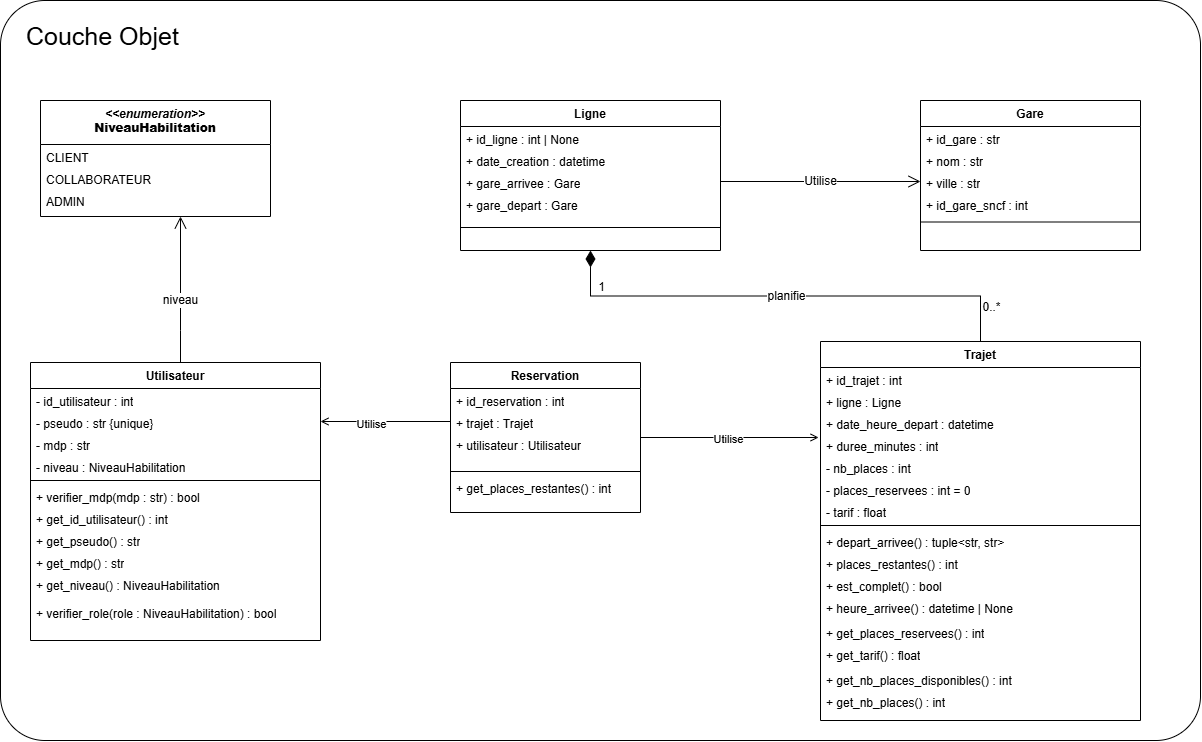

The diagram above was exported from draw.io. Its source (the exported page's mxGraphModel, read from the mxfile embedded in the PNG):
<mxGraphModel dx="1433" dy="1104" grid="1" gridSize="10" guides="1" tooltips="1" connect="1" arrows="1" fold="1" page="0" pageScale="1" pageWidth="1169" pageHeight="827" math="0" shadow="0">
  <root>
    <mxCell id="0" />
    <mxCell id="1" parent="0" />
    <mxCell id="layer" parent="1" style="rounded=1;whiteSpace=wrap;html=1;verticalAlign=top;align=left;spacingLeft=24;spacingTop=14;fontSize=25;fillColor=none;arcSize=6;" value="Couche Objet" vertex="1">
      <mxGeometry height="740" width="1200" as="geometry" />
    </mxCell>
    <mxCell id="k3" parent="1" style="swimlane;fontStyle=1;align=center;verticalAlign=top;startSize=44;horizontal=1;html=1;collapsible=0;marginBottom=0;whiteSpace=wrap;" value="&lt;i&gt;&amp;lt;&amp;lt;enumeration&amp;gt;&amp;gt;&lt;/i&gt;&lt;br&gt;&lt;b&gt;NiveauHabilitation&lt;/b&gt;" vertex="1">
      <mxGeometry height="116" width="230" x="40" y="100" as="geometry" />
    </mxCell>
    <mxCell id="t4" parent="k3" style="text;strokeColor=none;fillColor=none;align=left;verticalAlign=top;spacingLeft=4;spacingRight=4;overflow=hidden;rotatable=0;points=[[0,0.5],[1,0.5]];portConstraint=eastwest;whiteSpace=wrap;html=1;" value="CLIENT" vertex="1">
      <mxGeometry height="22" width="230" y="44" as="geometry" />
    </mxCell>
    <mxCell id="t5" parent="k3" style="text;strokeColor=none;fillColor=none;align=left;verticalAlign=top;spacingLeft=4;spacingRight=4;overflow=hidden;rotatable=0;points=[[0,0.5],[1,0.5]];portConstraint=eastwest;whiteSpace=wrap;html=1;" value="COLLABORATEUR" vertex="1">
      <mxGeometry height="22" width="230" y="66" as="geometry" />
    </mxCell>
    <mxCell id="t6" parent="k3" style="text;strokeColor=none;fillColor=none;align=left;verticalAlign=top;spacingLeft=4;spacingRight=4;overflow=hidden;rotatable=0;points=[[0,0.5],[1,0.5]];portConstraint=eastwest;whiteSpace=wrap;html=1;" value="ADMIN" vertex="1">
      <mxGeometry height="22" width="230" y="88" as="geometry" />
    </mxCell>
    <mxCell id="k7" parent="1" style="swimlane;fontStyle=1;align=center;verticalAlign=top;startSize=26;horizontal=1;html=1;collapsible=0;marginBottom=0;whiteSpace=wrap;" value="Utilisateur" vertex="1">
      <mxGeometry height="278" width="290" x="30" y="362" as="geometry" />
    </mxCell>
    <mxCell id="t8" parent="k7" style="text;strokeColor=none;fillColor=none;align=left;verticalAlign=top;spacingLeft=4;spacingRight=4;overflow=hidden;rotatable=0;points=[[0,0.5],[1,0.5]];portConstraint=eastwest;whiteSpace=wrap;html=1;" value="- id_utilisateur : int" vertex="1">
      <mxGeometry height="22" width="290" y="26" as="geometry" />
    </mxCell>
    <mxCell id="t9" parent="k7" style="text;strokeColor=none;fillColor=none;align=left;verticalAlign=top;spacingLeft=4;spacingRight=4;overflow=hidden;rotatable=0;points=[[0,0.5],[1,0.5]];portConstraint=eastwest;whiteSpace=wrap;html=1;" value="- pseudo : str {unique}" vertex="1">
      <mxGeometry height="22" width="290" y="48" as="geometry" />
    </mxCell>
    <mxCell id="t10" parent="k7" style="text;strokeColor=none;fillColor=none;align=left;verticalAlign=top;spacingLeft=4;spacingRight=4;overflow=hidden;rotatable=0;points=[[0,0.5],[1,0.5]];portConstraint=eastwest;whiteSpace=wrap;html=1;" value="- mdp : str" vertex="1">
      <mxGeometry height="22" width="290" y="70" as="geometry" />
    </mxCell>
    <mxCell id="t11" parent="k7" style="text;strokeColor=none;fillColor=none;align=left;verticalAlign=top;spacingLeft=4;spacingRight=4;overflow=hidden;rotatable=0;points=[[0,0.5],[1,0.5]];portConstraint=eastwest;whiteSpace=wrap;html=1;" value="- niveau : NiveauHabilitation" vertex="1">
      <mxGeometry height="22" width="290" y="92" as="geometry" />
    </mxCell>
    <mxCell id="t12" parent="k7" style="text;strokeColor=none;fillColor=none;align=left;verticalAlign=top;spacingLeft=4;spacingRight=4;overflow=hidden;rotatable=0;points=[[0,0.5],[1,0.5]];portConstraint=eastwest;whiteSpace=wrap;html=1;" value="+ verifier_mdp(mdp : str) : bool" vertex="1">
      <mxGeometry height="22" width="290" y="122" as="geometry" />
    </mxCell>
    <mxCell id="t13" parent="k7" style="text;strokeColor=none;fillColor=none;align=left;verticalAlign=top;spacingLeft=4;spacingRight=4;overflow=hidden;rotatable=0;points=[[0,0.5],[1,0.5]];portConstraint=eastwest;whiteSpace=wrap;html=1;" value="+ get_id_utilisateur() : int" vertex="1">
      <mxGeometry height="22" width="290" y="144" as="geometry" />
    </mxCell>
    <mxCell id="t14" parent="k7" style="text;strokeColor=none;fillColor=none;align=left;verticalAlign=top;spacingLeft=4;spacingRight=4;overflow=hidden;rotatable=0;points=[[0,0.5],[1,0.5]];portConstraint=eastwest;whiteSpace=wrap;html=1;" value="+ get_pseudo() : str" vertex="1">
      <mxGeometry height="22" width="290" y="166" as="geometry" />
    </mxCell>
    <mxCell id="s15" parent="k7" style="line;strokeWidth=1;fillColor=none;align=left;verticalAlign=middle;spacingTop=-1;spacingLeft=3;spacingRight=3;rotatable=0;labelPosition=right;points=[];portConstraint=eastwest;strokeColor=inherit;" value="" vertex="1">
      <mxGeometry height="8" width="290" y="114" as="geometry" />
    </mxCell>
    <mxCell id="Q7MOWt4D90r-O3xPO_w8-6" parent="k7" style="text;strokeColor=none;fillColor=none;align=left;verticalAlign=top;spacingLeft=4;spacingRight=4;overflow=hidden;rotatable=0;points=[[0,0.5],[1,0.5]];portConstraint=eastwest;whiteSpace=wrap;html=1;" value="+ get_mdp() : str&lt;div&gt;&lt;br&gt;&lt;/div&gt;" vertex="1">
      <mxGeometry height="22" width="290" y="188" as="geometry" />
    </mxCell>
    <mxCell id="k16" parent="1" style="swimlane;fontStyle=1;align=center;verticalAlign=top;startSize=26;horizontal=1;html=1;collapsible=0;marginBottom=0;whiteSpace=wrap;" value="Ligne" vertex="1">
      <mxGeometry height="150" width="260" x="460" y="100" as="geometry" />
    </mxCell>
    <mxCell id="t17" parent="k16" style="text;strokeColor=none;fillColor=none;align=left;verticalAlign=top;spacingLeft=4;spacingRight=4;overflow=hidden;rotatable=0;points=[[0,0.5],[1,0.5]];portConstraint=eastwest;whiteSpace=wrap;html=1;" value="+ id_ligne : int | None" vertex="1">
      <mxGeometry height="22" width="260" y="26" as="geometry" />
    </mxCell>
    <mxCell id="t19" parent="k16" style="text;strokeColor=none;fillColor=none;align=left;verticalAlign=top;spacingLeft=4;spacingRight=4;overflow=hidden;rotatable=0;points=[[0,0.5],[1,0.5]];portConstraint=eastwest;whiteSpace=wrap;html=1;" value="+ gare_depart : Gare" vertex="1">
      <mxGeometry height="22" width="260" y="92" as="geometry" />
    </mxCell>
    <mxCell id="t20" parent="k16" style="text;strokeColor=none;fillColor=none;align=left;verticalAlign=top;spacingLeft=4;spacingRight=4;overflow=hidden;rotatable=0;points=[[0,0.5],[1,0.5]];portConstraint=eastwest;whiteSpace=wrap;html=1;" value="+ gare_arrivee : Gare" vertex="1">
      <mxGeometry height="22" width="260" y="70" as="geometry" />
    </mxCell>
    <mxCell id="t21" parent="k16" style="text;strokeColor=none;fillColor=none;align=left;verticalAlign=top;spacingLeft=4;spacingRight=4;overflow=hidden;rotatable=0;points=[[0,0.5],[1,0.5]];portConstraint=eastwest;whiteSpace=wrap;html=1;" value="+ date_creation : datetime" vertex="1">
      <mxGeometry height="22" width="260" y="48" as="geometry" />
    </mxCell>
    <mxCell id="s22" parent="k16" style="line;strokeWidth=1;fillColor=none;align=left;verticalAlign=middle;spacingTop=-1;spacingLeft=3;spacingRight=3;rotatable=0;labelPosition=right;points=[];portConstraint=eastwest;strokeColor=inherit;" value="" vertex="1">
      <mxGeometry height="34" width="260" y="110" as="geometry" />
    </mxCell>
    <mxCell id="k23" parent="1" style="swimlane;fontStyle=1;align=center;verticalAlign=top;startSize=26;horizontal=1;html=1;collapsible=0;marginBottom=0;whiteSpace=wrap;" value="Gare" vertex="1">
      <mxGeometry height="150" width="220" x="920" y="100" as="geometry" />
    </mxCell>
    <mxCell id="t24" parent="k23" style="text;strokeColor=none;fillColor=none;align=left;verticalAlign=top;spacingLeft=4;spacingRight=4;overflow=hidden;rotatable=0;points=[[0,0.5],[1,0.5]];portConstraint=eastwest;whiteSpace=wrap;html=1;" value="+ id_gare : str" vertex="1">
      <mxGeometry height="22" width="220" y="26" as="geometry" />
    </mxCell>
    <mxCell id="t25" parent="k23" style="text;strokeColor=none;fillColor=none;align=left;verticalAlign=top;spacingLeft=4;spacingRight=4;overflow=hidden;rotatable=0;points=[[0,0.5],[1,0.5]];portConstraint=eastwest;whiteSpace=wrap;html=1;" value="+ nom : str" vertex="1">
      <mxGeometry height="22" width="220" y="48" as="geometry" />
    </mxCell>
    <mxCell id="t26" parent="k23" style="text;strokeColor=none;fillColor=none;align=left;verticalAlign=top;spacingLeft=4;spacingRight=4;overflow=hidden;rotatable=0;points=[[0,0.5],[1,0.5]];portConstraint=eastwest;whiteSpace=wrap;html=1;" value="+ ville : str" vertex="1">
      <mxGeometry height="22" width="220" y="70" as="geometry" />
    </mxCell>
    <mxCell id="s29" parent="k23" style="line;strokeWidth=1;fillColor=none;align=left;verticalAlign=middle;spacingTop=-1;spacingLeft=3;spacingRight=3;rotatable=0;labelPosition=right;points=[];portConstraint=eastwest;strokeColor=inherit;" value="" vertex="1">
      <mxGeometry height="45" width="220" y="99" as="geometry" />
    </mxCell>
    <mxCell id="PXWs-BGvRFrcOsQfvskI-1" parent="k23" style="text;strokeColor=none;fillColor=none;align=left;verticalAlign=top;spacingLeft=4;spacingRight=4;overflow=hidden;rotatable=0;points=[[0,0.5],[1,0.5]];portConstraint=eastwest;whiteSpace=wrap;html=1;" value="+ id_gare_sncf : int" vertex="1">
      <mxGeometry height="22" width="220" y="92" as="geometry" />
    </mxCell>
    <mxCell id="k30" parent="1" style="swimlane;fontStyle=1;align=center;verticalAlign=top;startSize=26;horizontal=1;html=1;collapsible=0;marginBottom=0;whiteSpace=wrap;" value="Trajet" vertex="1">
      <mxGeometry height="379" width="320" x="820" y="341" as="geometry" />
    </mxCell>
    <mxCell id="t31" parent="k30" style="text;strokeColor=none;fillColor=none;align=left;verticalAlign=top;spacingLeft=4;spacingRight=4;overflow=hidden;rotatable=0;points=[[0,0.5],[1,0.5]];portConstraint=eastwest;whiteSpace=wrap;html=1;" value="+ id_trajet : int" vertex="1">
      <mxGeometry height="22" width="320" y="26" as="geometry" />
    </mxCell>
    <mxCell id="t32" parent="k30" style="text;strokeColor=none;fillColor=none;align=left;verticalAlign=top;spacingLeft=4;spacingRight=4;overflow=hidden;rotatable=0;points=[[0,0.5],[1,0.5]];portConstraint=eastwest;whiteSpace=wrap;html=1;" value="+ ligne : Ligne" vertex="1">
      <mxGeometry height="22" width="320" y="48" as="geometry" />
    </mxCell>
    <mxCell id="t33" parent="k30" style="text;strokeColor=none;fillColor=none;align=left;verticalAlign=top;spacingLeft=4;spacingRight=4;overflow=hidden;rotatable=0;points=[[0,0.5],[1,0.5]];portConstraint=eastwest;whiteSpace=wrap;html=1;" value="+ date_heure_depart : datetime" vertex="1">
      <mxGeometry height="22" width="320" y="70" as="geometry" />
    </mxCell>
    <mxCell id="t34" parent="k30" style="text;strokeColor=none;fillColor=none;align=left;verticalAlign=top;spacingLeft=4;spacingRight=4;overflow=hidden;rotatable=0;points=[[0,0.5],[1,0.5]];portConstraint=eastwest;whiteSpace=wrap;html=1;" value="+ duree_minutes : int" vertex="1">
      <mxGeometry height="22" width="320" y="92" as="geometry" />
    </mxCell>
    <mxCell id="t35" parent="k30" style="text;strokeColor=none;fillColor=none;align=left;verticalAlign=top;spacingLeft=4;spacingRight=4;overflow=hidden;rotatable=0;points=[[0,0.5],[1,0.5]];portConstraint=eastwest;whiteSpace=wrap;html=1;" value="- nb_places : int" vertex="1">
      <mxGeometry height="22" width="320" y="114" as="geometry" />
    </mxCell>
    <mxCell id="t36" parent="k30" style="text;strokeColor=none;fillColor=none;align=left;verticalAlign=top;spacingLeft=4;spacingRight=4;overflow=hidden;rotatable=0;points=[[0,0.5],[1,0.5]];portConstraint=eastwest;whiteSpace=wrap;html=1;" value="- places_reservees : int = 0" vertex="1">
      <mxGeometry height="22" width="320" y="136" as="geometry" />
    </mxCell>
    <mxCell id="t37" parent="k30" style="text;strokeColor=none;fillColor=none;align=left;verticalAlign=top;spacingLeft=4;spacingRight=4;overflow=hidden;rotatable=0;points=[[0,0.5],[1,0.5]];portConstraint=eastwest;whiteSpace=wrap;html=1;" value="- tarif : float" vertex="1">
      <mxGeometry height="22" width="320" y="158" as="geometry" />
    </mxCell>
    <mxCell id="t38" parent="k30" style="text;strokeColor=none;fillColor=none;align=left;verticalAlign=top;spacingLeft=4;spacingRight=4;overflow=hidden;rotatable=0;points=[[0,0.5],[1,0.5]];portConstraint=eastwest;whiteSpace=wrap;html=1;" value="+ depart_arrivee() : tuple&amp;lt;str, str&amp;gt;" vertex="1">
      <mxGeometry height="22" width="320" y="188" as="geometry" />
    </mxCell>
    <mxCell id="t39" parent="k30" style="text;strokeColor=none;fillColor=none;align=left;verticalAlign=top;spacingLeft=4;spacingRight=4;overflow=hidden;rotatable=0;points=[[0,0.5],[1,0.5]];portConstraint=eastwest;whiteSpace=wrap;html=1;" value="+ places_restantes() : int" vertex="1">
      <mxGeometry height="22" width="320" y="210" as="geometry" />
    </mxCell>
    <mxCell id="t40" parent="k30" style="text;strokeColor=none;fillColor=none;align=left;verticalAlign=top;spacingLeft=4;spacingRight=4;overflow=hidden;rotatable=0;points=[[0,0.5],[1,0.5]];portConstraint=eastwest;whiteSpace=wrap;html=1;" value="+ est_complet() : bool" vertex="1">
      <mxGeometry height="22" width="320" y="232" as="geometry" />
    </mxCell>
    <mxCell id="s41" parent="k30" style="line;strokeWidth=1;fillColor=none;align=left;verticalAlign=middle;spacingTop=-1;spacingLeft=3;spacingRight=3;rotatable=0;labelPosition=right;points=[];portConstraint=eastwest;strokeColor=inherit;" value="" vertex="1">
      <mxGeometry height="8" width="320" y="180" as="geometry" />
    </mxCell>
    <mxCell id="Q7MOWt4D90r-O3xPO_w8-2" parent="k30" style="text;strokeColor=none;fillColor=none;align=left;verticalAlign=top;spacingLeft=4;spacingRight=4;overflow=hidden;rotatable=0;points=[[0,0.5],[1,0.5]];portConstraint=eastwest;whiteSpace=wrap;html=1;" value="+ get_places_reservees() : int" vertex="1">
      <mxGeometry height="22" width="320" y="279" as="geometry" />
    </mxCell>
    <mxCell id="Q7MOWt4D90r-O3xPO_w8-4" parent="k30" style="text;strokeColor=none;fillColor=none;align=left;verticalAlign=top;spacingLeft=4;spacingRight=4;overflow=hidden;rotatable=0;points=[[0,0.5],[1,0.5]];portConstraint=eastwest;whiteSpace=wrap;html=1;" value="+ get_nb_places_disponibles() : int" vertex="1">
      <mxGeometry height="22" width="320" y="326" as="geometry" />
    </mxCell>
    <mxCell id="Q7MOWt4D90r-O3xPO_w8-5" parent="k30" style="text;strokeColor=none;fillColor=none;align=left;verticalAlign=top;spacingLeft=4;spacingRight=4;overflow=hidden;rotatable=0;points=[[0,0.5],[1,0.5]];portConstraint=eastwest;whiteSpace=wrap;html=1;" value="+ get_nb_places() : int" vertex="1">
      <mxGeometry height="22" width="320" y="348" as="geometry" />
    </mxCell>
    <mxCell id="e42" edge="1" parent="1" source="k7" style="html=1;rounded=0;endSize=10;startSize=10;fontSize=12;edgeStyle=orthogonalEdgeStyle;endArrow=open;endFill=0;" target="k3" value="niveau">
      <mxGeometry relative="1" x="-0.1462" as="geometry">
        <Array as="points">
          <mxPoint x="180" y="330" />
          <mxPoint x="180" y="330" />
        </Array>
      </mxGeometry>
    </mxCell>
    <mxCell id="e43" edge="1" parent="1" style="html=1;rounded=0;endSize=10;startSize=10;fontSize=12;edgeStyle=orthogonalEdgeStyle;endArrow=open;endFill=0;exitX=1;exitY=0.25;exitDx=0;exitDy=0;entryX=0;entryY=0.25;entryDx=0;entryDy=0;" value="Utilise">
      <mxGeometry relative="1" as="geometry">
        <mxPoint x="719.9999999999998" y="181" as="sourcePoint" />
        <mxPoint x="920" y="181" as="targetPoint" />
      </mxGeometry>
    </mxCell>
    <mxCell id="e45" edge="1" parent="1" source="k16" style="html=1;rounded=0;endSize=10;startSize=10;fontSize=12;edgeStyle=orthogonalEdgeStyle;startArrow=diamondThin;startFill=1;endArrow=none;startSize=14;exitX=0.5;exitY=1;exitDx=0;exitDy=0;entryX=0.5;entryY=0;entryDx=0;entryDy=0;" target="k30" value="planifie">
      <mxGeometry relative="1" as="geometry" />
    </mxCell>
    <mxCell id="l46" connectable="0" parent="e45" style="edgeLabel;html=1;align=center;verticalAlign=middle;resizable=0;points=[];fontSize=12;" value="1" vertex="1">
      <mxGeometry relative="1" x="-0.85" as="geometry">
        <mxPoint x="10" as="offset" />
      </mxGeometry>
    </mxCell>
    <mxCell id="l47" connectable="0" parent="e45" style="edgeLabel;html=1;align=center;verticalAlign=middle;resizable=0;points=[];fontSize=12;" value="0..*" vertex="1">
      <mxGeometry relative="1" x="0.85" as="geometry">
        <mxPoint x="10" y="1" as="offset" />
      </mxGeometry>
    </mxCell>
    <mxCell id="vX2kliKl3cnRVGUMJrtC-1" parent="1" style="swimlane;fontStyle=1;align=center;verticalAlign=top;startSize=26;horizontal=1;html=1;collapsible=0;marginBottom=0;whiteSpace=wrap;" value="Reservation" vertex="1">
      <mxGeometry height="150" width="190" x="450" y="362" as="geometry" />
    </mxCell>
    <mxCell id="vX2kliKl3cnRVGUMJrtC-2" parent="vX2kliKl3cnRVGUMJrtC-1" style="text;strokeColor=none;fillColor=none;align=left;verticalAlign=top;spacingLeft=4;spacingRight=4;overflow=hidden;rotatable=0;points=[[0,0.5],[1,0.5]];portConstraint=eastwest;whiteSpace=wrap;html=1;" value="+ id_reservation : int" vertex="1">
      <mxGeometry height="22" width="190" y="26" as="geometry" />
    </mxCell>
    <mxCell id="vX2kliKl3cnRVGUMJrtC-3" parent="vX2kliKl3cnRVGUMJrtC-1" style="text;strokeColor=none;fillColor=none;align=left;verticalAlign=top;spacingLeft=4;spacingRight=4;overflow=hidden;rotatable=0;points=[[0,0.5],[1,0.5]];portConstraint=eastwest;whiteSpace=wrap;html=1;" value="+ trajet : Trajet" vertex="1">
      <mxGeometry height="22" width="190" y="48" as="geometry" />
    </mxCell>
    <mxCell id="vX2kliKl3cnRVGUMJrtC-4" parent="vX2kliKl3cnRVGUMJrtC-1" style="text;strokeColor=none;fillColor=none;align=left;verticalAlign=top;spacingLeft=4;spacingRight=4;overflow=hidden;rotatable=0;points=[[0,0.5],[1,0.5]];portConstraint=eastwest;whiteSpace=wrap;html=1;" value="+ utilisateur : Utilisateur" vertex="1">
      <mxGeometry height="22" width="190" y="70" as="geometry" />
    </mxCell>
    <mxCell id="vX2kliKl3cnRVGUMJrtC-9" parent="vX2kliKl3cnRVGUMJrtC-1" style="text;strokeColor=none;fillColor=none;align=left;verticalAlign=top;spacingLeft=4;spacingRight=4;overflow=hidden;rotatable=0;points=[[0,0.5],[1,0.5]];portConstraint=eastwest;whiteSpace=wrap;html=1;" value="+ get_places_restantes() : int" vertex="1">
      <mxGeometry height="22" width="190" y="113" as="geometry" />
    </mxCell>
    <mxCell id="vX2kliKl3cnRVGUMJrtC-12" parent="vX2kliKl3cnRVGUMJrtC-1" style="line;strokeWidth=1;fillColor=none;align=left;verticalAlign=middle;spacingTop=-1;spacingLeft=3;spacingRight=3;rotatable=0;labelPosition=right;points=[];portConstraint=eastwest;strokeColor=inherit;" value="" vertex="1">
      <mxGeometry height="8" width="190" y="105" as="geometry" />
    </mxCell>
    <mxCell id="vX2kliKl3cnRVGUMJrtC-13" edge="1" parent="1" source="vX2kliKl3cnRVGUMJrtC-3" style="edgeStyle=orthogonalEdgeStyle;rounded=0;orthogonalLoop=1;jettySize=auto;html=1;exitX=0;exitY=0.5;exitDx=0;exitDy=0;entryX=1;entryY=0.5;entryDx=0;entryDy=0;defaultLabelBackgroundColor=page;endArrow=open;endFill=0;" target="t9">
      <mxGeometry relative="1" as="geometry" />
    </mxCell>
    <mxCell id="vX2kliKl3cnRVGUMJrtC-16" connectable="0" parent="vX2kliKl3cnRVGUMJrtC-13" style="edgeLabel;html=1;align=center;verticalAlign=middle;resizable=0;points=[];inheritText=1;defaultLabelBackgroundColor=page;" value="Utilise" vertex="1">
      <mxGeometry relative="1" x="0.2308" y="2" as="geometry">
        <mxPoint as="offset" />
      </mxGeometry>
    </mxCell>
    <mxCell id="vX2kliKl3cnRVGUMJrtC-15" edge="1" parent="1" source="vX2kliKl3cnRVGUMJrtC-1" style="edgeStyle=orthogonalEdgeStyle;rounded=0;orthogonalLoop=1;jettySize=auto;html=1;entryX=-0.006;entryY=0.182;entryDx=0;entryDy=0;entryPerimeter=0;defaultLabelBackgroundColor=page;endArrow=open;endFill=0;" target="t34">
      <mxGeometry relative="1" as="geometry" />
    </mxCell>
    <mxCell id="vX2kliKl3cnRVGUMJrtC-17" connectable="0" parent="vX2kliKl3cnRVGUMJrtC-15" style="edgeLabel;html=1;align=center;verticalAlign=middle;resizable=0;points=[];inheritText=1;defaultLabelBackgroundColor=page;" value="Utilise" vertex="1">
      <mxGeometry relative="1" x="-0.0229" y="-1" as="geometry">
        <mxPoint as="offset" />
      </mxGeometry>
    </mxCell>
    <mxCell id="Q7MOWt4D90r-O3xPO_w8-1" parent="1" style="text;strokeColor=none;fillColor=none;align=left;verticalAlign=top;spacingLeft=4;spacingRight=4;overflow=hidden;rotatable=0;points=[[0,0.5],[1,0.5]];portConstraint=eastwest;whiteSpace=wrap;html=1;" value="+ heure_arrivee() : datetime | None" vertex="1">
      <mxGeometry height="22" width="320" x="820" y="595" as="geometry" />
    </mxCell>
    <mxCell id="Q7MOWt4D90r-O3xPO_w8-3" parent="1" style="text;strokeColor=none;fillColor=none;align=left;verticalAlign=top;spacingLeft=4;spacingRight=4;overflow=hidden;rotatable=0;points=[[0,0.5],[1,0.5]];portConstraint=eastwest;whiteSpace=wrap;html=1;" value="+ get_tarif() : float" vertex="1">
      <mxGeometry height="22" width="320" x="820" y="642" as="geometry" />
    </mxCell>
    <mxCell id="Q7MOWt4D90r-O3xPO_w8-7" parent="1" style="text;strokeColor=none;fillColor=none;align=left;verticalAlign=top;spacingLeft=4;spacingRight=4;overflow=hidden;rotatable=0;points=[[0,0.5],[1,0.5]];portConstraint=eastwest;whiteSpace=wrap;html=1;" value="+ get_niveau() : NiveauHabilitation&lt;div&gt;&lt;br&gt;&lt;/div&gt;" vertex="1">
      <mxGeometry height="22" width="290" x="30" y="572" as="geometry" />
    </mxCell>
    <mxCell id="Q7MOWt4D90r-O3xPO_w8-8" parent="1" style="text;strokeColor=none;fillColor=none;align=left;verticalAlign=top;spacingLeft=4;spacingRight=4;overflow=hidden;rotatable=0;points=[[0,0.5],[1,0.5]];portConstraint=eastwest;whiteSpace=wrap;html=1;" value="+ verifier_role(role : NiveauHabilitation) : bool&lt;div&gt;&lt;br&gt;&lt;/div&gt;" vertex="1">
      <mxGeometry height="22" width="290" x="30" y="600" as="geometry" />
    </mxCell>
  </root>
</mxGraphModel>